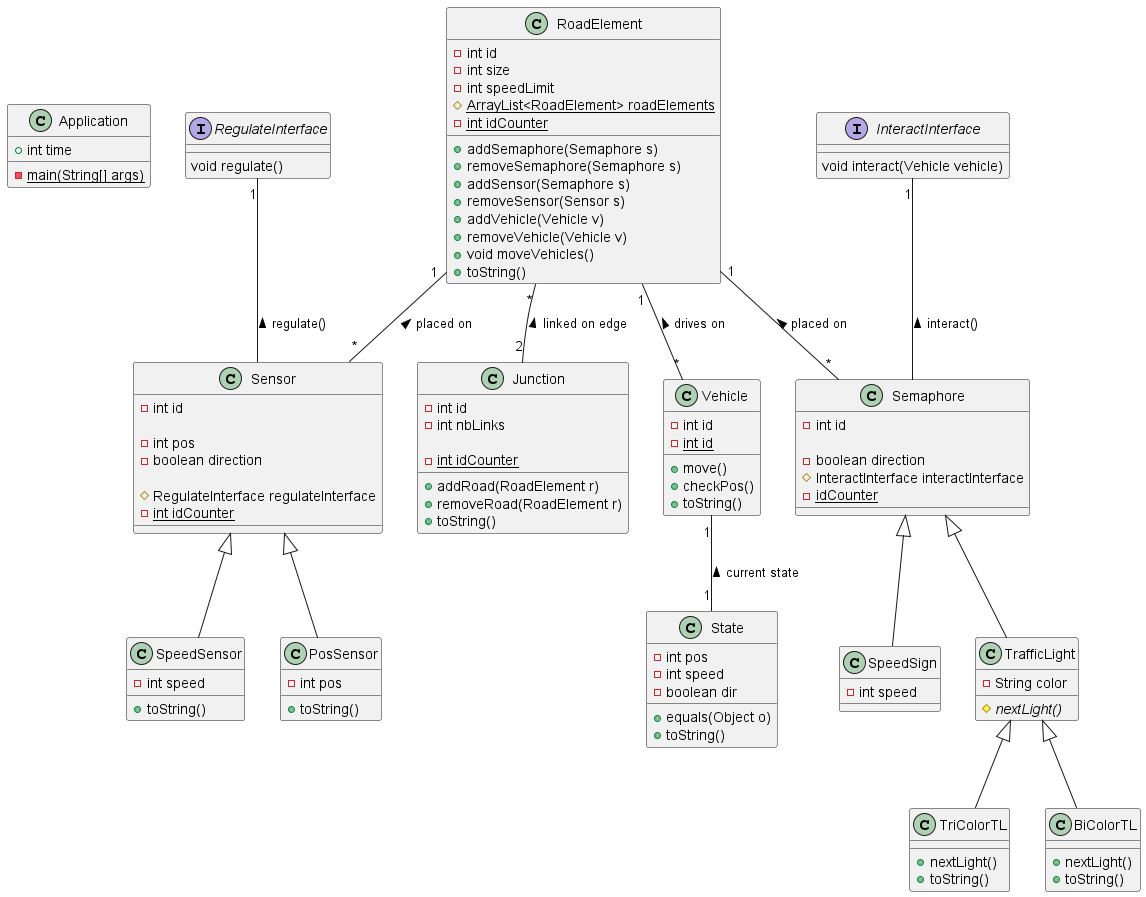

The diagram above was rendered by PlantUML. Its source (embedded in the PNG):
@startuml




class Application {
    + int time
    - {static} main(String[] args)
}

class RoadElement {
    - int id
    - int size
    - int speedLimit
    # {static} ArrayList<RoadElement> roadElements
    - {static} int idCounter

    + addSemaphore(Semaphore s)
    + removeSemaphore(Semaphore s)
    + addSensor(Semaphore s)
    + removeSensor(Sensor s)
    + addVehicle(Vehicle v)
    + removeVehicle(Vehicle v)
    + void moveVehicles()
    + toString()
}

class Junction {
    - int id
    - int nbLinks

    - {static} int idCounter

    + addRoad(RoadElement r)
    + removeRoad(RoadElement r)
    + toString()
}

class Semaphore {
    - int id

    - boolean direction
    # InteractInterface interactInterface
    - {static} idCounter

}

class TrafficLight {
    - String color
    # {abstract} nextLight()
}

class TriColorTL {
    + nextLight()
    + toString()
}

class BiColorTL {
    + nextLight()
    + toString()
}

class SpeedSign {
    - int speed
}

class Sensor {
    - int id

    - int pos
    - boolean direction

    # RegulateInterface regulateInterface
    - {static} int idCounter
}

class SpeedSensor {
    - int speed
    + toString()
}

class PosSensor {
    - int pos
    + toString()
}

class Vehicle {
    - int id
    - {static} int id

    + move()
    + checkPos()
    + toString()
}
interface RegulateInterface {
    void regulate()
}

interface InteractInterface {
    void interact(Vehicle vehicle)
}
class State {
    - int pos
    - int speed
    - boolean dir

    + equals(Object o)
    +toString()
}


Semaphore <|-- TrafficLight
Semaphore <|-- SpeedSign
Sensor <|-- SpeedSensor
Sensor <|-- PosSensor
TrafficLight <|-- TriColorTL
TrafficLight <|-- BiColorTL

RoadElement "1"--"*" Sensor : placed on <
RoadElement "1" -- "*" Semaphore : placed on <
RoadElement "1" -- "*" Vehicle : drives on <
RoadElement "*"-- "2" Junction : linked on edge <
Vehicle "1" -- "1"State : current state <


InteractInterface "1" --  Semaphore : interact() <

RegulateInterface "1" --  Sensor : regulate() <






@enduml